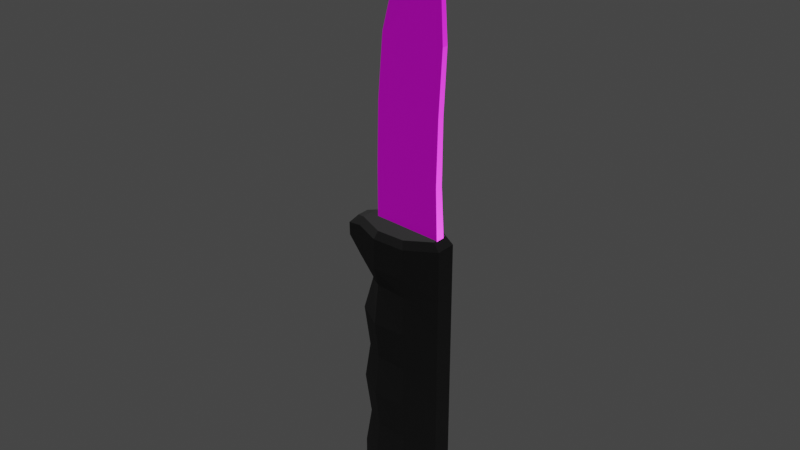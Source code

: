 # Source: knife.blend  (saved by Blender 2.93.21; exported with 4.5.12 LTS)
import bpy
from mathutils import Matrix  # noqa: F401  (used for matrix-valued properties, if any)

bpy.ops.wm.read_factory_settings(use_empty=True)
scene = bpy.context.scene
scene.name = 'Scene'

# ---- collections
col_collection = bpy.data.collections.new('Collection'); scene.collection.children.link(col_collection)

# ---- images (referenced by path relative to the original .blend; pixels are not part of the script)
import os
ASSET_DIR = os.environ.get("B2B_ASSET_DIR", "")  # directory of the original .blend (textures are referenced by path, not embedded)
HERE = os.path.dirname(os.path.abspath(__file__))  # packed textures are extracted next to this script under _unpacked/

def load_image(name, relpath, width, height, colorspace="sRGB"):
    """Load a texture the original file referenced (path relative to the .blend, or extracted next to this script)."""
    p = next((c for c in (os.path.join(HERE, relpath), os.path.join(ASSET_DIR, relpath)) if relpath and os.path.exists(c)), "")
    if p:
        img = bpy.data.images.load(p, check_existing=True)
        img.name = name
    else:  # same state as the original file: an image datablock whose file is absent (Cycles renders it pink)
        img = bpy.data.images.new(name, width, height)
        img.source = "FILE"
        img.filepath = "//" + (relpath or name)
    img.colorspace_settings.name = colorspace
    return img
img_plastic010_2k_displacement_png = load_image('Plastic010_2K_Displacement.png', 'Plastic010_2K_Displacement.png', 1024, 1024, 'Non-Color')
img_plastic010_2k_normaldx_png = load_image('Plastic010_2K_NormalDX.png', 'Plastic010_2K_NormalDX.png', 1024, 1024, 'Non-Color')
img_plastic010_2k_color_png = load_image('Plastic010_2K_Color.png', 'Plastic010_2K_Color.png', 1024, 1024, 'sRGB')
img_metal036_2k_displacement_png = load_image('Metal036_2K_Displacement.png', 'Metal036_2K_Displacement.png', 1024, 1024, 'Non-Color')
img_metal036_2k_color_png = load_image('Metal036_2K_Color.png', 'Metal036_2K_Color.png', 1024, 1024, 'sRGB')
img_metal036_2k_color_png_001 = load_image('Metal036_2K_Color.png.001', 'Metal036_2K_Color.png', 1024, 1024, 'Non-Color')
img_metal036_2k_roughness_png = load_image('Metal036_2K_Roughness.png', 'Metal036_2K_Roughness.png', 1024, 1024, 'Non-Color')
img_metal036_2k_normaldx_png = load_image('Metal036_2K_NormalDX.png', 'Metal036_2K_NormalDX.png', 1024, 1024, 'Non-Color')

# ---- materials (node trees are filled in below, after node groups)
mat_material_001 = bpy.data.materials.new('Material.001')
mat_material_001.use_transparent_shadow = False
mat_material_002 = bpy.data.materials.new('Material.002')
mat_material_002.use_transparent_shadow = False

# ---- material node trees
mat_material_001.use_nodes = True; mat_material_001.node_tree.nodes.clear()
_N = mat_material_001.node_tree.nodes; _L = mat_material_001.node_tree.links
n0 = _N.new('NodeFrame'); n0.name = 'Frame'; n0.location = (-1270, 330)
n0.label = 'Mapping'
n0.width = 400
n1 = _N.new('NodeFrame'); n1.name = 'Frame.001'; n1.location = (-626, 243)
n1.label = 'Textures'
n1.width = 356
n2 = _N.new('ShaderNodeOutputMaterial'); n2.name = 'Material Output'; n2.location = (300, 300)
n3 = _N.new('ShaderNodeBsdfPrincipled'); n3.name = 'Principled BSDF'; n3.location = (10, 300)
n3.distribution = 'GGX'
n3.subsurface_method = 'BURLEY'
n3.inputs[2].default_value = 0.7
n3.inputs[3].default_value = 1.45
n3.inputs[13].default_value = 0.4333
n3.inputs[27].default_value = (0.0, 0.0, 0.0, 1.0)
n3.inputs[28].default_value = 1.0
n4 = _N.new('ShaderNodeDisplacement'); n4.name = 'Displacement'; n4.location = (10, -260)
n4.inputs[2].default_value = 1.0
n5 = _N.new('ShaderNodeNormalMap'); n5.name = 'Normal Map'; n5.location = (-240, -60)
n6 = _N.new('ShaderNodeMapping'); n6.name = 'Mapping'; n6.location = (230, -30)
n7 = _N.new('ShaderNodeTexCoord'); n7.name = 'Texture Coordinate'; n7.location = (30, -30)
n8 = _N.new('ShaderNodeValToRGB'); n8.name = 'ColorRamp'; n8.location = (-257, 425)
while len(n8.color_ramp.elements) > 1: n8.color_ramp.elements.remove(n8.color_ramp.elements[-1])
n8.color_ramp.elements[0].position = 0.3841; n8.color_ramp.elements[0].color = (0.0, 0.0, 0.0, 1.0)
_e = n8.color_ramp.elements.new(0.9493); _e.color = (1.0, 1.0, 1.0, 1.0)
n9 = _N.new('ShaderNodeTexImage'); n9.name = 'Image Texture'; n9.location = (86, -583)
n9.label = 'Displacement'
n9.image = img_plastic010_2k_displacement_png
n10 = _N.new('ShaderNodeTexImage'); n10.name = 'Image Texture.003'; n10.location = (86, -303)
n10.label = 'Normal'
n10.image = img_plastic010_2k_normaldx_png
n11 = _N.new('NodeReroute'); n11.name = 'Reroute'; n11.location = (36, -299)
n11.width = 16
n11.socket_idname = 'NodeSocketVector'
n12 = _N.new('ShaderNodeTexImage'); n12.name = 'Image Texture.001'; n12.location = (86, -30)
n12.label = 'Base Color'
n12.image = img_plastic010_2k_color_png
n6.parent = n0
n7.parent = n0
n9.parent = n1
n10.parent = n1
n11.parent = n1
n12.parent = n1
_L.new(n3.outputs[0], n2.inputs[0])
_L.new(n9.outputs[0], n4.inputs[0])
_L.new(n4.outputs[0], n2.inputs[2])
_L.new(n10.outputs[0], n5.inputs[1])
_L.new(n5.outputs[0], n3.inputs[5])
_L.new(n11.outputs[0], n12.inputs[0])
_L.new(n11.outputs[0], n10.inputs[0])
_L.new(n11.outputs[0], n9.inputs[0])
_L.new(n6.outputs[0], n11.inputs[0])
_L.new(n7.outputs[2], n6.inputs[0])
_L.new(n8.outputs[0], n3.inputs[0])
_L.new(n12.outputs[0], n8.inputs[0])
n2.is_active_output = True
mat_material_002.use_nodes = True; mat_material_002.node_tree.nodes.clear()
_N = mat_material_002.node_tree.nodes; _L = mat_material_002.node_tree.links
n0 = _N.new('ShaderNodeOutputMaterial'); n0.name = 'Material Output'; n0.location = (300, 300)
n1 = _N.new('ShaderNodeBsdfPrincipled'); n1.name = 'Principled BSDF'; n1.location = (10, 300)
n1.distribution = 'GGX'
n1.subsurface_method = 'BURLEY'
n1.inputs[3].default_value = 1.45
n1.inputs[27].default_value = (0.0, 0.0, 0.0, 1.0)
n1.inputs[28].default_value = 1.0
n2 = _N.new('ShaderNodeTexImage'); n2.name = 'Image Texture'; n2.location = (86, -1150)
n2.label = 'Displacement'
n2.image = img_metal036_2k_displacement_png
n3 = _N.new('ShaderNodeDisplacement'); n3.name = 'Displacement'; n3.location = (10, -260)
n3.inputs[2].default_value = 1.0
n4 = _N.new('ShaderNodeTexImage'); n4.name = 'Image Texture.001'; n4.location = (86, -30)
n4.label = 'Base Color'
n4.image = img_metal036_2k_color_png
n5 = _N.new('ShaderNodeTexImage'); n5.name = 'Image Texture.002'; n5.location = (86, -310)
n5.label = 'Metallic'
n5.image = img_metal036_2k_color_png_001
n6 = _N.new('ShaderNodeTexImage'); n6.name = 'Image Texture.003'; n6.location = (86, -590)
n6.label = 'Roughness'
n6.image = img_metal036_2k_roughness_png
n7 = _N.new('ShaderNodeTexImage'); n7.name = 'Image Texture.004'; n7.location = (86, -870)
n7.label = 'Normal'
n7.image = img_metal036_2k_normaldx_png
n8 = _N.new('ShaderNodeNormalMap'); n8.name = 'Normal Map'; n8.location = (-240, -340)
n9 = _N.new('ShaderNodeMapping'); n9.name = 'Mapping'; n9.location = (230, -30)
n10 = _N.new('NodeReroute'); n10.name = 'Reroute'; n10.location = (36, -700)
n10.width = 16
n10.socket_idname = 'NodeSocketVector'
n11 = _N.new('ShaderNodeTexCoord'); n11.name = 'Texture Coordinate'; n11.location = (30, -30)
n12 = _N.new('NodeFrame'); n12.name = 'Frame'; n12.location = (-1270, 330)
n12.label = 'Mapping'
n12.width = 400
n13 = _N.new('NodeFrame'); n13.name = 'Frame.001'; n13.location = (-626, 530)
n13.label = 'Textures'
n13.width = 356
n2.parent = n13
n4.parent = n13
n5.parent = n13
n6.parent = n13
n7.parent = n13
n9.parent = n12
n10.parent = n13
n11.parent = n12
_L.new(n1.outputs[0], n0.inputs[0])
_L.new(n2.outputs[0], n3.inputs[0])
_L.new(n3.outputs[0], n0.inputs[2])
_L.new(n4.outputs[0], n1.inputs[0])
_L.new(n5.outputs[0], n1.inputs[1])
_L.new(n6.outputs[0], n1.inputs[2])
_L.new(n7.outputs[0], n8.inputs[1])
_L.new(n8.outputs[0], n1.inputs[5])
_L.new(n10.outputs[0], n4.inputs[0])
_L.new(n10.outputs[0], n5.inputs[0])
_L.new(n10.outputs[0], n6.inputs[0])
_L.new(n10.outputs[0], n7.inputs[0])
_L.new(n10.outputs[0], n2.inputs[0])
_L.new(n9.outputs[0], n10.inputs[0])
_L.new(n11.outputs[2], n9.inputs[0])
n0.is_active_output = True

# ---- world
world_world = bpy.data.worlds.new('World'); scene.world = world_world
world_world.use_nodes = True; world_world.node_tree.nodes.clear()
_N = world_world.node_tree.nodes; _L = world_world.node_tree.links
n0 = _N.new('ShaderNodeOutputWorld'); n0.name = 'World Output'; n0.location = (300, 300)
n1 = _N.new('ShaderNodeBackground'); n1.name = 'Background'; n1.location = (10, 300)
n1.inputs[0].default_value = (0.05088, 0.05088, 0.05088, 1.0)
_L.new(n1.outputs[0], n0.inputs[0])
n0.is_active_output = True
world_world.color = (0.05088, 0.05088, 0.05088)
world_world.use_sun_shadow = False
world_world.sun_shadow_jitter_overblur = 0.0

# ---- meshes
me_cube_001 = bpy.data.meshes.new('Cube.001')
me_cube_001.from_pydata([(-1.0, -0.5331, 5.065), (-0.3728, -1.0, 5.065), (-0.3728, 1.0, 5.065), (-1.0, 0.5331, 5.065), (0.3728, -1.0, 5.065), (1.0, -0.3728, 5.065), (1.0, 0.3728, 5.065), (0.3728, 1.0, 5.065), (-0.2596, -0.7267, -1.0), (-0.3728, -1.0, -0.7267), (-0.7267, -0.2596, -1.0), (-1.0, -0.3728, -0.7267), (-0.7267, 0.2596, -1.0), (-1.0, 0.3728, -0.7267), (-0.2596, 0.7267, -1.0), (-0.3728, 1.0, -0.7267), (0.7267, -0.2596, -1.0), (1.0, -0.3728, -0.7267), (0.2596, -0.7267, -1.0), (0.3728, -1.0, -0.7267), (0.2596, 0.7267, -1.0), (0.3728, 1.0, -0.7267), (0.7267, 0.2596, -1.0), (1.0, 0.3728, -0.7267), (-1.383, -0.3728, 5.37), (-1.383, 0.3728, 5.37), (-0.3728, -0.8092, 4.621), (-0.7198, -0.3728, 4.621), (0.3728, -0.9207, 4.621), (-0.7198, 0.3728, 4.621), (-0.3728, 0.8092, 4.621), (0.3728, 0.9207, 4.621), (1.0, -0.3728, 4.621), (1.0, 0.3728, 4.621), (-1.0, -0.3728, 3.73), (-0.8462, -0.3728, 2.839), (-1.0, -0.3728, 1.947), (-0.8361, -0.3734, 1.056), (-1.0, -0.3728, 0.1646), (-1.0, 0.3728, 3.73), (-0.8462, 0.3728, 2.839), (-1.0, 0.3728, 1.947), (-0.8361, 0.3722, 1.056), (-1.0, 0.3728, 0.1646), (-0.3728, 1.0, 3.73), (-0.3728, 0.8092, 2.839), (-0.3728, 1.0, 1.947), (-0.3728, 0.8092, 1.056), (-0.3728, 1.0, 0.1646), (0.3728, 1.0, 3.73), (0.3728, 0.9207, 2.839), (0.3728, 1.0, 1.947), (0.3728, 0.9207, 1.056), (0.3728, 1.0, 0.1646), (-0.3728, -1.0, 0.1646), (-0.3728, -0.8092, 1.056), (-0.3728, -1.0, 1.947), (-0.3728, -0.8092, 2.839), (-0.3728, -1.0, 3.73), (0.3728, -1.0, 0.1646), (0.3728, -0.9207, 1.056), (0.3728, -1.0, 1.947), (0.3728, -0.9207, 2.839), (0.3728, -1.0, 3.73), (1.0, -0.3728, 0.1646), (1.0, -0.3728, 1.056), (1.0, -0.3728, 1.947), (1.0, -0.3728, 2.839), (1.0, -0.3728, 3.73), (1.0, 0.3728, 0.1646), (1.0, 0.3728, 1.056), (1.0, 0.3728, 1.947), (1.0, 0.3728, 2.839), (1.0, 0.3728, 3.73), (0.3047, -0.8356, 5.906), (0.3728, -1.0, 5.744), (0.8356, -0.3047, 5.906), (1.0, -0.3728, 5.744), (0.8356, 0.3047, 5.906), (1.0, 0.3728, 5.744), (0.3047, 0.8356, 5.906), (0.3728, 1.0, 5.744), (-0.3462, 0.8356, 5.906), (-0.3728, 1.0, 5.745), (-1.0, 0.5331, 5.745), (-1.0, 0.3497, 5.906), (-1.0, -0.3497, 5.906), (-1.0, -0.5331, 5.745), (-0.3462, -0.8356, 5.906), (-0.3728, -1.0, 5.745), (-1.205, -0.2278, 5.861), (-1.388, -0.3728, 5.658), (-1.205, 0.2278, 5.861), (-1.388, 0.3728, 5.658)], [], [(27, 0, 3, 29), (69, 23, 21, 53), (2, 3, 84, 83), (48, 15, 13, 43), (59, 19, 17, 64), (28, 4, 1, 26), (30, 2, 7, 31), (1, 4, 75, 89), (33, 6, 5, 32), (26, 1, 0, 27), (10, 8, 9, 11), (14, 12, 13, 15), (22, 20, 21, 23), (18, 16, 17, 19), (11, 13, 12, 10), (15, 21, 20, 14), (23, 17, 16, 22), (19, 9, 8, 18), (12, 14, 20, 22, 16, 18, 8, 10), (78, 80, 82, 85, 86, 88, 74, 76), (5, 6, 79, 77), (7, 2, 83, 81), (84, 3, 25, 93), (25, 24, 91, 93), (6, 7, 81, 79), (86, 85, 92, 90), (0, 1, 89, 87), (3, 0, 24, 25), (0, 87, 91, 24), (58, 26, 27, 34), (73, 33, 32, 68), (44, 30, 31, 49), (63, 28, 26, 58), (4, 28, 32, 5), (2, 30, 29, 3), (6, 33, 31, 7), (34, 27, 29, 39), (11, 38, 43, 13), (38, 37, 42, 43), (37, 36, 41, 42), (36, 35, 40, 41), (35, 34, 39, 40), (19, 59, 54, 9), (59, 60, 55, 54), (60, 61, 56, 55), (61, 62, 57, 56), (62, 63, 58, 57), (15, 48, 53, 21), (48, 47, 52, 53), (47, 46, 51, 52), (46, 45, 50, 51), (45, 44, 49, 50), (23, 69, 64, 17), (69, 70, 65, 64), (70, 71, 66, 65), (71, 72, 67, 66), (72, 73, 68, 67), (9, 54, 38, 11), (54, 55, 37, 38), (55, 56, 36, 37), (56, 57, 35, 36), (57, 58, 34, 35), (28, 63, 68, 32), (63, 62, 67, 68), (62, 61, 66, 67), (61, 60, 65, 66), (60, 59, 64, 65), (30, 44, 39, 29), (44, 45, 40, 39), (45, 46, 41, 40), (46, 47, 42, 41), (47, 48, 43, 42), (33, 73, 49, 31), (73, 72, 50, 49), (72, 71, 51, 50), (71, 70, 52, 51), (70, 69, 53, 52), (88, 86, 87, 89), (80, 78, 79, 81), (85, 82, 83, 84), (76, 74, 75, 77), (77, 79, 78, 76), (74, 88, 89, 75), (81, 83, 82, 80), (90, 92, 93, 91), (92, 85, 84, 93), (86, 90, 91, 87), (4, 5, 77, 75)])
_uv = me_cube_001.uv_layers.new(name='UVMap')
_uv.uv.foreach_set('vector', [0.446, 0.7517, 0.4228, 0.816, 0.5772, 0.816, 0.554, 0.7517, 0.6559, 0.1064, 0.6559, -0.02268, 0.565, -0.02268, 0.565, 0.1064, 0.4571, 0.816, 0.3663, 0.816, 0.3663, 0.9144, 0.4571, 0.9144, 0.4571, 0.1064, 0.4571, -0.02268, 0.3663, -0.02268, 0.3663, 0.1064, 0.565, 0.1064, 0.565, -0.02268, 0.6559, -0.02268, 0.6559, 0.1064, 0.565, 0.7517, 0.565, 0.816, 0.4571, 0.816, 0.4571, 0.7517, 0.4571, 0.7517, 0.4571, 0.816, 0.565, 0.816, 0.565, 0.7517, 0.4571, 0.816, 0.565, 0.816, 0.565, 0.9143, 0.4571, 0.9144, 0.554, 0.7517, 0.554, 0.816, 0.446, 0.816, 0.446, 0.7517, 0.4571, 0.7517, 0.4571, 0.816, 0.3663, 0.816, 0.4068, 0.7517, 0.4058, 0.4624, 0.4735, 0.3948, 0.4571, 0.3552, 0.3663, 0.446, 0.4735, 0.6052, 0.4058, 0.5376, 0.3663, 0.554, 0.4571, 0.6448, 0.6163, 0.5376, 0.5486, 0.6052, 0.565, 0.6448, 0.6559, 0.554, 0.5486, 0.3948, 0.6163, 0.4624, 0.6559, 0.446, 0.565, 0.3552, 0.3663, 0.446, 0.3663, 0.554, 0.4058, 0.5376, 0.4058, 0.4624, 0.4571, 0.6448, 0.565, 0.6448, 0.5486, 0.6052, 0.4735, 0.6052, 0.6559, 0.554, 0.6559, 0.446, 0.6163, 0.4624, 0.6163, 0.5376, 0.565, 0.3552, 0.4571, 0.3552, 0.4735, 0.3948, 0.5486, 0.3948, 0.4058, 0.5376, 0.4735, 0.6052, 0.5486, 0.6052, 0.6163, 0.5376, 0.6163, 0.4624, 0.5486, 0.3948, 0.4735, 0.3948, 0.4058, 0.4624, 0.632, 0.5441, 0.5552, 0.621, 0.4609, 0.621, 0.3663, 0.5506, 0.3663, 0.4494, 0.4609, 0.379, 0.5552, 0.379, 0.632, 0.4559, 0.446, 0.816, 0.554, 0.816, 0.554, 0.9143, 0.446, 0.9143, 0.565, 0.816, 0.4571, 0.816, 0.4571, 0.9144, 0.565, 0.9143, 0.3663, 0.9144, 0.3663, 0.816, 0.3108, 0.8602, 0.3101, 0.9018, 0.554, 0.8602, 0.446, 0.8602, 0.446, 0.9018, 0.554, 0.9018, 0.6559, 0.816, 0.565, 0.816, 0.565, 0.9143, 0.6559, 0.9143, 0.3663, 0.4494, 0.3663, 0.5506, 0.3365, 0.533, 0.3365, 0.467, 0.3663, 0.816, 0.4571, 0.816, 0.4571, 0.9144, 0.3663, 0.9144, 0.3663, 0.5772, 0.3663, 0.4228, 0.3108, 0.446, 0.3108, 0.554, 0.3663, 0.816, 0.3663, 0.9144, 0.3101, 0.9018, 0.3108, 0.8602, 0.3552, 0.6226, 0.3828, 0.7517, 0.446, 0.7517, 0.446, 0.6226, 0.554, 0.6226, 0.554, 0.7517, 0.446, 0.7517, 0.446, 0.6226, 0.4571, 0.6226, 0.4571, 0.7517, 0.565, 0.7517, 0.565, 0.6226, 0.565, 0.6226, 0.565, 0.7517, 0.4571, 0.7517, 0.4571, 0.6226, 0.565, 0.816, 0.565, 0.7517, 0.6559, 0.7517, 0.6559, 0.816, 0.4571, 0.816, 0.4571, 0.7517, 0.4068, 0.7517, 0.3663, 0.816, 0.6559, 0.816, 0.6559, 0.7517, 0.565, 0.7517, 0.565, 0.816, 0.446, 0.6226, 0.446, 0.7517, 0.554, 0.7517, 0.554, 0.6226, 0.446, -0.02268, 0.446, 0.1064, 0.554, 0.1064, 0.554, -0.02268, 0.446, 0.1064, 0.4459, 0.2355, 0.5539, 0.2355, 0.554, 0.1064, 0.4459, 0.2355, 0.446, 0.3645, 0.554, 0.3645, 0.5539, 0.2355, 0.446, 0.3645, 0.446, 0.4936, 0.554, 0.4936, 0.554, 0.3645, 0.446, 0.4936, 0.446, 0.6226, 0.554, 0.6226, 0.554, 0.4936, 0.565, -0.02268, 0.565, 0.1064, 0.4571, 0.1064, 0.4571, -0.02268, 0.565, 0.1064, 0.565, 0.2354, 0.4571, 0.2354, 0.4571, 0.1064, 0.565, 0.2354, 0.565, 0.3645, 0.4571, 0.3645, 0.4571, 0.2354, 0.565, 0.3645, 0.565, 0.4936, 0.4571, 0.4936, 0.4571, 0.3645, 0.565, 0.4936, 0.565, 0.6226, 0.4571, 0.6226, 0.4571, 0.4936, 0.4571, -0.02268, 0.4571, 0.1064, 0.565, 0.1064, 0.565, -0.02268, 0.4571, 0.1064, 0.4571, 0.2354, 0.565, 0.2354, 0.565, 0.1064, 0.4571, 0.2354, 0.4571, 0.3645, 0.565, 0.3645, 0.565, 0.2354, 0.4571, 0.3645, 0.4571, 0.4936, 0.565, 0.4936, 0.565, 0.3645, 0.4571, 0.4936, 0.4571, 0.6226, 0.565, 0.6226, 0.565, 0.4936, 0.554, -0.02268, 0.554, 0.1064, 0.446, 0.1064, 0.446, -0.02268, 0.554, 0.1064, 0.554, 0.2354, 0.446, 0.2354, 0.446, 0.1064, 0.554, 0.2354, 0.554, 0.3645, 0.446, 0.3645, 0.446, 0.2354, 0.554, 0.3645, 0.554, 0.4936, 0.446, 0.4936, 0.446, 0.3645, 0.554, 0.4936, 0.554, 0.6226, 0.446, 0.6226, 0.446, 0.4936, 0.4571, -0.02268, 0.4571, 0.1064, 0.3663, 0.1064, 0.3663, -0.02268, 0.4571, 0.1064, 0.4571, 0.2354, 0.39, 0.2355, 0.3663, 0.1064, 0.4571, 0.2354, 0.4571, 0.3645, 0.3663, 0.3645, 0.39, 0.2355, 0.4571, 0.3645, 0.4571, 0.4936, 0.3885, 0.4936, 0.3663, 0.3645, 0.4571, 0.4936, 0.4571, 0.6226, 0.3663, 0.6226, 0.3885, 0.4936, 0.565, 0.7517, 0.565, 0.6226, 0.6559, 0.6226, 0.6559, 0.7517, 0.565, 0.6226, 0.565, 0.4936, 0.6559, 0.4936, 0.6559, 0.6226, 0.565, 0.4936, 0.565, 0.3645, 0.6559, 0.3645, 0.6559, 0.4936, 0.565, 0.3645, 0.565, 0.2354, 0.6559, 0.2354, 0.6559, 0.3645, 0.565, 0.2354, 0.565, 0.1064, 0.6559, 0.1064, 0.6559, 0.2354, 0.6172, 0.7517, 0.6448, 0.6226, 0.554, 0.6226, 0.554, 0.7517, 0.4571, 0.6226, 0.4571, 0.4936, 0.3885, 0.4936, 0.3663, 0.6226, 0.4571, 0.4936, 0.4571, 0.3645, 0.3663, 0.3645, 0.3885, 0.4936, 0.4571, 0.3645, 0.4571, 0.2354, 0.39, 0.2355, 0.3663, 0.3645, 0.4571, 0.2354, 0.4571, 0.1064, 0.3663, 0.1064, 0.39, 0.2355, 0.6559, 0.7517, 0.6559, 0.6226, 0.565, 0.6226, 0.565, 0.7517, 0.6559, 0.6226, 0.6559, 0.4936, 0.565, 0.4936, 0.565, 0.6226, 0.6559, 0.4936, 0.6559, 0.3645, 0.565, 0.3645, 0.565, 0.4936, 0.6559, 0.3645, 0.6559, 0.2354, 0.565, 0.2354, 0.565, 0.3645, 0.6559, 0.2354, 0.6559, 0.1064, 0.565, 0.1064, 0.565, 0.2354, 0.4609, 0.379, 0.3663, 0.4494, 0.3663, 0.4228, 0.4571, 0.3552, 0.5552, 0.621, 0.632, 0.5441, 0.6559, 0.554, 0.565, 0.6448, 0.3663, 0.5506, 0.4609, 0.621, 0.4571, 0.6448, 0.3663, 0.5772, 0.632, 0.4559, 0.5552, 0.379, 0.565, 0.3552, 0.6559, 0.446, 0.6559, 0.446, 0.6559, 0.554, 0.632, 0.5441, 0.632, 0.4559, 0.5552, 0.379, 0.4609, 0.379, 0.4571, 0.3552, 0.565, 0.3552, 0.565, 0.6448, 0.4571, 0.6448, 0.4609, 0.621, 0.5552, 0.621, 0.467, 0.9312, 0.533, 0.9312, 0.554, 0.9018, 0.446, 0.9018, 0.3365, 0.533, 0.3663, 0.5506, 0.3663, 0.5772, 0.3101, 0.554, 0.3663, 0.4494, 0.3365, 0.467, 0.3101, 0.446, 0.3663, 0.4228, 0.565, 0.816, 0.6559, 0.816, 0.6559, 0.9143, 0.565, 0.9143])
me_cube_001.materials.append(mat_material_001)
me_cube_001.use_remesh_fix_poles = True
me_cube_001.use_remesh_preserve_attributes = False
me_cube_001.update()
me_plane = bpy.data.meshes.new('Plane')
me_plane.from_pydata([(-0.3865, 0.0001319, 2.747), (0.4234, -0.05523, 2.747), (0.3297, 0.0001318, 6.26), (-0.1239, 0.0001318, 5.557), (-0.3098, 0.0001318, 4.855), (-0.3694, 0.0001319, 4.152), (-0.3865, 0.0001319, 3.45), (0.3893, -0.04376, 3.45), (0.3978, -0.03699, 4.152), (0.4319, -0.03322, 4.855), (0.3893, -0.02707, 5.557), (0.4234, 0.05549, 2.747), (0.3893, 0.04403, 3.45), (0.3978, 0.03725, 4.152), (0.4319, 0.03348, 4.855), (0.3893, 0.02733, 5.557)], [], [(3, 2, 10), (0, 6, 7, 1), (6, 5, 8, 7), (5, 4, 9, 8), (4, 3, 10, 9), (3, 15, 2), (0, 11, 12, 6), (6, 12, 13, 5), (5, 13, 14, 4), (4, 14, 15, 3), (1, 7, 12, 11), (7, 8, 13, 12), (10, 2, 15), (8, 9, 14, 13), (9, 10, 15, 14), (0, 1, 11)])
_uv = me_plane.uv_layers.new(name='UVMap')
_uv.uv.foreach_set('vector', [0.414, 0.8375, 0.5432, 1.037, 0.5601, 0.8375, 0.3393, 0.0375, 0.3393, 0.2375, 0.5601, 0.2375, 0.5698, 0.0375, 0.3393, 0.2375, 0.3441, 0.4375, 0.5626, 0.4375, 0.5601, 0.2375, 0.3441, 0.4375, 0.3611, 0.6375, 0.5723, 0.6375, 0.5626, 0.4375, 0.3611, 0.6375, 0.414, 0.8375, 0.5601, 0.8375, 0.5723, 0.6375, 0.414, 0.8375, 0.5601, 0.8375, 0.5432, 1.037, 0.3393, 0.0375, 0.5698, 0.0375, 0.5601, 0.2375, 0.3393, 0.2375, 0.3393, 0.2375, 0.5601, 0.2375, 0.5626, 0.4375, 0.3441, 0.4375, 0.3441, 0.4375, 0.5626, 0.4375, 0.5723, 0.6375, 0.3611, 0.6375, 0.3611, 0.6375, 0.5723, 0.6375, 0.5601, 0.8375, 0.414, 0.8375, 0.4842, 0.0375, 0.4875, 0.2375, 0.5125, 0.2375, 0.5158, 0.0375, 0.4875, 0.2375, 0.4894, 0.4375, 0.5106, 0.4375, 0.5125, 0.2375, 0.4923, 0.8375, 0.5, 1.037, 0.5077, 0.8375, 0.4894, 0.4375, 0.4905, 0.6375, 0.5095, 0.6375, 0.5106, 0.4375, 0.4905, 0.6375, 0.4923, 0.8375, 0.5077, 0.8375, 0.5095, 0.6375, 0.3393, 0.5, 0.5698, 0.4842, 0.5698, 0.5158])
me_plane.materials.append(mat_material_002)
me_plane.use_remesh_fix_poles = True
me_plane.use_remesh_preserve_attributes = False
me_plane.update()

# ---- objects
ob_cube = bpy.data.objects.new('Cube', me_cube_001)
ob_plane = bpy.data.objects.new('Plane', me_plane)

# ---- transforms, parenting, visibility, modifiers, constraints
ob_cube.location = (0.0, 0.0, 0.0)
ob_cube.scale = (0.4901, 0.3016, 0.4901)
ob_plane.location = (0.0, 0.0, 0.0)

# ---- collection membership
col_collection.objects.link(ob_cube)
col_collection.objects.link(ob_plane)

# ---- scene / render settings (as saved in the file)
scene.frame_start = 1; scene.frame_end = 250; scene.frame_set(1)
scene.render.engine = 'BLENDER_EEVEE_NEXT'
scene.render.image_settings.file_format = 'FFMPEG'
scene.render.image_settings.color_mode = 'RGB'
scene.render.fps = 60
scene.cycles.use_denoising = False
scene.cycles.samples = 128
scene.cycles.sampling_pattern = 'TABULATED_SOBOL'
scene.cycles.use_adaptive_sampling = False
scene.cycles.use_light_tree = False
scene.eevee.use_gtao = True
scene.eevee.use_raytracing = True
scene.view_settings.view_transform = 'Filmic'
bpy.context.view_layer.update()

# ---- added for rendering (the .blend has no active camera and no usable light): camera, sun
cam_auto = bpy.data.cameras.new('AutoCamera')
cam_auto.lens = 50.0
cam_auto.sensor_width = 36.0
cam_auto.clip_end = 1000.0
ob_auto_camera = bpy.data.objects.new('AutoCamera', cam_auto)
scene.collection.objects.link(ob_auto_camera)
ob_auto_camera.location = (6.26758, -7.63508, 7.9748)
ob_auto_camera.rotation_euler = (1.09748, -7.21219e-08, 0.694738)
scene.camera = ob_auto_camera
light_auto_sun = bpy.data.lights.new('AutoSun', 'SUN')
light_auto_sun.energy = 3.0
light_auto_sun.angle = 0.0523599
ob_auto_sun = bpy.data.objects.new('AutoSun', light_auto_sun)
scene.collection.objects.link(ob_auto_sun)
ob_auto_sun.rotation_euler = (0.872665, 0.174533, 0.523599)
bpy.context.view_layer.update()

